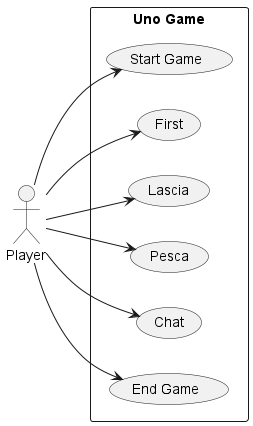

The diagram above was rendered by PlantUML. Its source (embedded in the PNG):
@startuml

left to right direction
skinparam packageStyle rectangle

actor Player as "Player"

rectangle "Uno Game" {
  usecase "Start Game" as start
  usecase "First" as first
  usecase "Lascia" as playCard
  usecase "Pesca" as drawCard
  usecase "Chat" as chat
  usecase "End Game" as end

  Player --> start
  Player --> first
  Player --> playCard
  Player --> drawCard
  Player --> chat
  Player --> end
}

@enduml